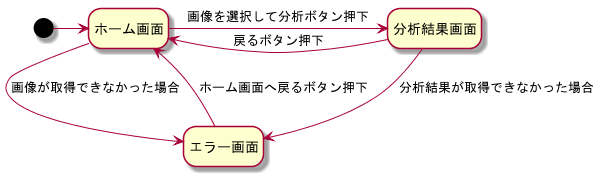

The diagram above was rendered by PlantUML. Its source (embedded in the PNG):
@startuml screen transition

hide empty description
[*] -right-> ホーム画面
分析結果画面 -left--> ホーム画面 : 戻るボタン押下
分析結果画面 --> エラー画面 : 分析結果が取得できなかった場合
ホーム画面 -right-> 分析結果画面 : 画像を選択して分析ボタン押下
ホーム画面 --> エラー画面 : 画像が取得できなかった場合
エラー画面 --> ホーム画面 : ホーム画面へ戻るボタン押下

@enduml